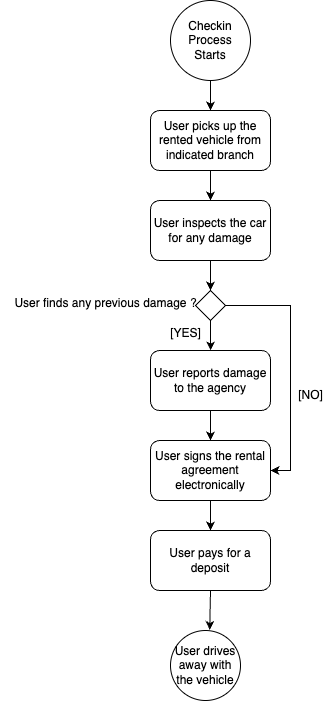

The diagram above was exported from draw.io. Its source (the exported page's mxGraphModel, read from the mxfile embedded in the PNG):
<mxGraphModel dx="1059" dy="1787" grid="1" gridSize="10" guides="1" tooltips="1" connect="1" arrows="1" fold="1" page="1" pageScale="1" pageWidth="850" pageHeight="1100" math="0" shadow="0">
  <root>
    <mxCell id="0" />
    <mxCell id="1" parent="0" />
    <mxCell id="uf_-RsJHr5vD-UhC-8gz-6" style="edgeStyle=orthogonalEdgeStyle;rounded=0;orthogonalLoop=1;jettySize=auto;html=1;exitX=0.5;exitY=1;exitDx=0;exitDy=0;entryX=0.5;entryY=0;entryDx=0;entryDy=0;" edge="1" parent="1" source="uf_-RsJHr5vD-UhC-8gz-2" target="uf_-RsJHr5vD-UhC-8gz-3">
      <mxGeometry relative="1" as="geometry" />
    </mxCell>
    <mxCell id="uf_-RsJHr5vD-UhC-8gz-2" value="Checkin Process Starts" style="ellipse;whiteSpace=wrap;html=1;aspect=fixed;" vertex="1" parent="1">
      <mxGeometry x="400" y="-1050" width="80" height="80" as="geometry" />
    </mxCell>
    <mxCell id="uf_-RsJHr5vD-UhC-8gz-7" style="edgeStyle=orthogonalEdgeStyle;rounded=0;orthogonalLoop=1;jettySize=auto;html=1;exitX=0.5;exitY=1;exitDx=0;exitDy=0;entryX=0.5;entryY=0;entryDx=0;entryDy=0;" edge="1" parent="1" source="uf_-RsJHr5vD-UhC-8gz-3" target="uf_-RsJHr5vD-UhC-8gz-4">
      <mxGeometry relative="1" as="geometry" />
    </mxCell>
    <mxCell id="uf_-RsJHr5vD-UhC-8gz-3" value="User picks up the rented vehicle from indicated branch" style="rounded=1;whiteSpace=wrap;html=1;" vertex="1" parent="1">
      <mxGeometry x="380" y="-940" width="120" height="60" as="geometry" />
    </mxCell>
    <mxCell id="uf_-RsJHr5vD-UhC-8gz-8" style="edgeStyle=orthogonalEdgeStyle;rounded=0;orthogonalLoop=1;jettySize=auto;html=1;exitX=0.5;exitY=1;exitDx=0;exitDy=0;entryX=0.5;entryY=0;entryDx=0;entryDy=0;" edge="1" parent="1" source="uf_-RsJHr5vD-UhC-8gz-4" target="uf_-RsJHr5vD-UhC-8gz-5">
      <mxGeometry relative="1" as="geometry" />
    </mxCell>
    <mxCell id="uf_-RsJHr5vD-UhC-8gz-4" value="User inspects the car for any damage" style="rounded=1;whiteSpace=wrap;html=1;" vertex="1" parent="1">
      <mxGeometry x="380" y="-850" width="120" height="60" as="geometry" />
    </mxCell>
    <mxCell id="uf_-RsJHr5vD-UhC-8gz-12" style="edgeStyle=orthogonalEdgeStyle;rounded=0;orthogonalLoop=1;jettySize=auto;html=1;exitX=0.5;exitY=1;exitDx=0;exitDy=0;" edge="1" parent="1" source="uf_-RsJHr5vD-UhC-8gz-5" target="uf_-RsJHr5vD-UhC-8gz-10">
      <mxGeometry relative="1" as="geometry" />
    </mxCell>
    <mxCell id="uf_-RsJHr5vD-UhC-8gz-17" style="edgeStyle=orthogonalEdgeStyle;rounded=0;orthogonalLoop=1;jettySize=auto;html=1;exitX=1;exitY=0.5;exitDx=0;exitDy=0;entryX=1;entryY=0.5;entryDx=0;entryDy=0;" edge="1" parent="1" source="uf_-RsJHr5vD-UhC-8gz-5" target="uf_-RsJHr5vD-UhC-8gz-15">
      <mxGeometry relative="1" as="geometry" />
    </mxCell>
    <mxCell id="uf_-RsJHr5vD-UhC-8gz-5" value="" style="rhombus;whiteSpace=wrap;html=1;" vertex="1" parent="1">
      <mxGeometry x="425" y="-760" width="30" height="30" as="geometry" />
    </mxCell>
    <mxCell id="uf_-RsJHr5vD-UhC-8gz-9" value="User finds any previous damage ?" style="text;html=1;align=center;verticalAlign=middle;resizable=0;points=[];autosize=1;strokeColor=none;fillColor=none;" vertex="1" parent="1">
      <mxGeometry x="230" y="-762" width="210" height="30" as="geometry" />
    </mxCell>
    <mxCell id="uf_-RsJHr5vD-UhC-8gz-16" style="edgeStyle=orthogonalEdgeStyle;rounded=0;orthogonalLoop=1;jettySize=auto;html=1;exitX=0.5;exitY=1;exitDx=0;exitDy=0;entryX=0.5;entryY=0;entryDx=0;entryDy=0;" edge="1" parent="1" source="uf_-RsJHr5vD-UhC-8gz-10" target="uf_-RsJHr5vD-UhC-8gz-15">
      <mxGeometry relative="1" as="geometry" />
    </mxCell>
    <mxCell id="uf_-RsJHr5vD-UhC-8gz-10" value="User reports damage to the agency" style="rounded=1;whiteSpace=wrap;html=1;" vertex="1" parent="1">
      <mxGeometry x="380" y="-700" width="120" height="60" as="geometry" />
    </mxCell>
    <mxCell id="uf_-RsJHr5vD-UhC-8gz-13" value="[YES]" style="text;html=1;align=center;verticalAlign=middle;resizable=0;points=[];autosize=1;strokeColor=none;fillColor=none;" vertex="1" parent="1">
      <mxGeometry x="390" y="-732" width="50" height="30" as="geometry" />
    </mxCell>
    <mxCell id="uf_-RsJHr5vD-UhC-8gz-23" style="edgeStyle=orthogonalEdgeStyle;rounded=0;orthogonalLoop=1;jettySize=auto;html=1;exitX=0.5;exitY=1;exitDx=0;exitDy=0;entryX=0.5;entryY=0;entryDx=0;entryDy=0;" edge="1" parent="1" source="uf_-RsJHr5vD-UhC-8gz-15" target="uf_-RsJHr5vD-UhC-8gz-19">
      <mxGeometry relative="1" as="geometry" />
    </mxCell>
    <mxCell id="uf_-RsJHr5vD-UhC-8gz-15" value="User signs the rental agreement electronically" style="rounded=1;whiteSpace=wrap;html=1;" vertex="1" parent="1">
      <mxGeometry x="380" y="-610" width="120" height="60" as="geometry" />
    </mxCell>
    <mxCell id="uf_-RsJHr5vD-UhC-8gz-18" value="[NO]" style="text;html=1;align=center;verticalAlign=middle;resizable=0;points=[];autosize=1;strokeColor=none;fillColor=none;" vertex="1" parent="1">
      <mxGeometry x="515" y="-670" width="50" height="30" as="geometry" />
    </mxCell>
    <mxCell id="uf_-RsJHr5vD-UhC-8gz-19" value="User pays for a deposit" style="rounded=1;whiteSpace=wrap;html=1;" vertex="1" parent="1">
      <mxGeometry x="380" y="-520" width="120" height="60" as="geometry" />
    </mxCell>
    <mxCell id="uf_-RsJHr5vD-UhC-8gz-21" value="User drives away with the vehicle" style="ellipse;whiteSpace=wrap;html=1;aspect=fixed;" vertex="1" parent="1">
      <mxGeometry x="400" y="-420" width="70" height="70" as="geometry" />
    </mxCell>
    <mxCell id="uf_-RsJHr5vD-UhC-8gz-24" style="edgeStyle=orthogonalEdgeStyle;rounded=0;orthogonalLoop=1;jettySize=auto;html=1;exitX=0.5;exitY=1;exitDx=0;exitDy=0;entryX=0.56;entryY=-0.008;entryDx=0;entryDy=0;entryPerimeter=0;" edge="1" parent="1" source="uf_-RsJHr5vD-UhC-8gz-19" target="uf_-RsJHr5vD-UhC-8gz-21">
      <mxGeometry relative="1" as="geometry" />
    </mxCell>
  </root>
</mxGraphModel>